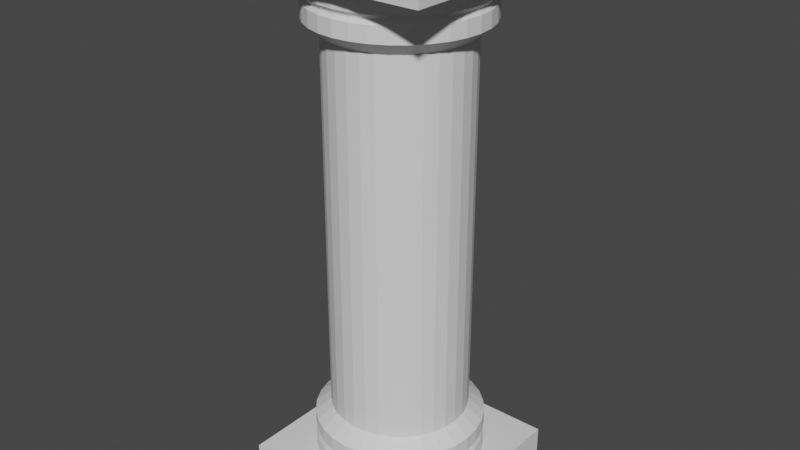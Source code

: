 # Source: RomanPillar.blend  (saved by Blender 2.93.21; exported with 4.5.12 LTS)
import bpy
from mathutils import Matrix  # noqa: F401  (used for matrix-valued properties, if any)

bpy.ops.wm.read_factory_settings(use_empty=True)
scene = bpy.context.scene
scene.name = 'Scene'

# ---- collections
col_collection = bpy.data.collections.new('Collection'); scene.collection.children.link(col_collection)

# ---- materials (node trees are filled in below, after node groups)
mat_material = bpy.data.materials.new('Material')
mat_material.alpha_threshold = 0.0
mat_material.use_transparent_shadow = False
mat_material.line_color = (0.0, 0.0, 0.0, 1.0)
mat_material_001 = bpy.data.materials.new('Material.001')
mat_material_001.use_transparent_shadow = False
mat_material_002 = bpy.data.materials.new('Material.002')
mat_material_002.use_transparent_shadow = False

# ---- material node trees
mat_material.use_nodes = True; mat_material.node_tree.nodes.clear()
_N = mat_material.node_tree.nodes; _L = mat_material.node_tree.links
n0 = _N.new('ShaderNodeOutputMaterial'); n0.name = 'Material Output'; n0.location = (300, 300)
n1 = _N.new('ShaderNodeBsdfPrincipled'); n1.name = 'Principled BSDF'; n1.location = (10, 300)
n1.distribution = 'GGX'
n1.subsurface_method = 'BURLEY'
n1.inputs[2].default_value = 0.4
n1.inputs[3].default_value = 1.45
n1.inputs[27].default_value = (0.0, 0.0, 0.0, 1.0)
n1.inputs[28].default_value = 1.0
_L.new(n1.outputs[0], n0.inputs[0])
n0.is_active_output = True
mat_material_001.use_nodes = True; mat_material_001.node_tree.nodes.clear()
_N = mat_material_001.node_tree.nodes; _L = mat_material_001.node_tree.links
n0 = _N.new('ShaderNodeBsdfPrincipled'); n0.name = 'Principled BSDF'; n0.location = (10, 300)
n0.distribution = 'GGX'
n0.subsurface_method = 'BURLEY'
n0.inputs[3].default_value = 1.45
n0.inputs[27].default_value = (0.0, 0.0, 0.0, 1.0)
n0.inputs[28].default_value = 1.0
n1 = _N.new('ShaderNodeOutputMaterial'); n1.name = 'Material Output'; n1.location = (300, 300)
_L.new(n0.outputs[0], n1.inputs[0])
n1.is_active_output = True
mat_material_002.use_nodes = True; mat_material_002.node_tree.nodes.clear()
_N = mat_material_002.node_tree.nodes; _L = mat_material_002.node_tree.links
n0 = _N.new('ShaderNodeBsdfPrincipled'); n0.name = 'Principled BSDF'; n0.location = (10, 300)
n0.distribution = 'GGX'
n0.subsurface_method = 'BURLEY'
n0.inputs[3].default_value = 1.45
n0.inputs[27].default_value = (0.0, 0.0, 0.0, 1.0)
n0.inputs[28].default_value = 1.0
n1 = _N.new('ShaderNodeOutputMaterial'); n1.name = 'Material Output'; n1.location = (300, 300)
_L.new(n0.outputs[0], n1.inputs[0])
n1.is_active_output = True

# ---- world
world_world = bpy.data.worlds.new('World'); scene.world = world_world
world_world.use_nodes = True; world_world.node_tree.nodes.clear()
_N = world_world.node_tree.nodes; _L = world_world.node_tree.links
n0 = _N.new('ShaderNodeOutputWorld'); n0.name = 'World Output'; n0.location = (300, 300)
n1 = _N.new('ShaderNodeBackground'); n1.name = 'Background'; n1.location = (10, 300)
n1.inputs[0].default_value = (0.05088, 0.05088, 0.05088, 1.0)
_L.new(n1.outputs[0], n0.inputs[0])
n0.is_active_output = True
world_world.color = (0.05088, 0.05088, 0.05088)
world_world.use_sun_shadow = False
world_world.sun_shadow_jitter_overblur = 0.0

# ---- meshes
me_cube = bpy.data.meshes.new('Cube')
me_cube.from_pydata([(1.0, 1.0, 1.0), (1.0, 1.0, -1.0), (1.0, -1.0, 1.0), (1.0, -1.0, -1.0), (-1.0, 1.0, 1.0), (-1.0, 1.0, -1.0), (-1.0, -1.0, 1.0), (-1.0, -1.0, -1.0)], [], [(0, 4, 6, 2), (3, 2, 6, 7), (7, 6, 4, 5), (5, 1, 3, 7), (1, 0, 2, 3), (5, 4, 0, 1)])
_uv = me_cube.uv_layers.new(name='UVMap')
_uv.uv.foreach_set('vector', [0.625, 0.5, 0.875, 0.5, 0.875, 0.75, 0.625, 0.75, 0.375, 0.75, 0.625, 0.75, 0.625, 1.0, 0.375, 1.0, 0.375, 0.0, 0.625, 0.0, 0.625, 0.25, 0.375, 0.25, 0.125, 0.5, 0.375, 0.5, 0.375, 0.75, 0.125, 0.75, 0.375, 0.5, 0.625, 0.5, 0.625, 0.75, 0.375, 0.75, 0.375, 0.25, 0.625, 0.25, 0.625, 0.5, 0.375, 0.5])
me_cube.materials.append(mat_material)
me_cube.use_remesh_preserve_volume = False
me_cube.use_remesh_preserve_attributes = False
me_cube.use_mirror_vertex_groups = False
me_cube.update()
me_cylinder_001 = bpy.data.meshes.new('Cylinder.001')
me_cylinder_001.from_pydata([(3.26e-10, 1.0, -21.62), (0.1951, 0.9808, -21.62), (0.3827, 0.9239, -21.62), (0.5556, 0.8315, -21.62), (0.7071, 0.7071, -21.62), (0.8315, 0.5556, -21.62), (0.9239, 0.3827, -21.62), (0.9808, 0.1951, -21.62), (0.9808, 0.1951, -19.82), (1.0, -8.478e-07, -21.62), (0.9808, -0.1951, -21.62), (0.9239, -0.3827, -21.62), (0.8315, -0.5556, -21.62), (0.7071, -0.7071, -21.62), (0.7071, -0.7071, -19.82), (0.5556, -0.8315, -21.62), (0.5556, -0.8315, -19.82), (0.3827, -0.9239, -21.62), (0.3827, -0.9239, -19.82), (0.1951, -0.9808, -21.62), (-8.71e-08, -1.0, -21.62), (-0.1951, -0.9808, -21.62), (-0.1951, -0.9808, -19.82), (-0.3827, -0.9239, -21.62), (-0.3827, -0.9239, -19.82), (-0.5556, -0.8315, -21.62), (-0.5556, -0.8315, -19.82), (-0.7071, -0.7071, -21.62), (-0.7071, -0.7071, -19.82), (-0.8315, -0.5556, -21.62), (-0.8315, -0.5556, -19.82), (-0.9239, -0.3827, -21.62), (-0.9808, -0.1951, -21.62), (-0.9808, -0.1951, -19.82), (-1.0, -7.922e-07, -21.62), (-0.9808, 0.1951, -21.62), (-0.9239, 0.3827, -21.62), (-0.9239, 0.3827, -19.82), (-0.8315, 0.5556, -21.62), (-0.8315, 0.5556, -19.82), (-0.7071, 0.7071, -21.62), (-0.7071, 0.7071, -19.82), (-0.5556, 0.8315, -21.62), (-0.3827, 0.9239, -21.62), (-0.3827, 0.9239, -19.82), (-0.1951, 0.9808, -21.62), (-0.1951, 0.9808, -19.82), (5.998e-10, 1.0, -19.09), (0.3827, 0.9239, -19.09), (0.7071, 0.7071, -19.09), (0.8315, 0.5556, -19.09), (0.9808, 0.1951, -19.09), (0.9808, -0.1951, -19.09), (0.9239, -0.3827, -19.09), (0.8315, -0.5556, -19.09), (0.3827, -0.9239, -19.09), (0.1951, -0.9808, -19.09), (-0.1951, -0.9808, -19.09), (-0.8315, -0.5556, -19.09), (-0.9239, -0.3827, -19.09), (-0.9808, -0.1951, -19.09), (-0.8315, 0.5556, -19.09), (-0.1951, 0.9808, -19.09), (0.1955, 0.9828, -17.75), (-5.749e-09, 1.002, -17.75), (0.3835, 0.9257, -17.75), (0.5567, 0.8331, -17.75), (0.7085, 0.7085, -17.75), (0.8331, 0.5567, -17.75), (0.9257, 0.3835, -17.75), (0.9828, 0.1955, -17.75), (1.002, -8.551e-07, -17.75), (0.9828, -0.1955, -17.75), (0.9257, -0.3835, -17.75), (0.8331, -0.5567, -17.75), (0.7085, -0.7085, -17.75), (0.5567, -0.8331, -17.75), (0.3835, -0.9257, -17.75), (0.1955, -0.9828, -17.75), (-9.335e-08, -1.002, -17.75), (-0.1955, -0.9828, -17.75), (-0.3835, -0.9257, -17.75), (-0.5567, -0.8331, -17.75), (-0.7085, -0.7085, -17.75), (-0.8331, -0.5567, -17.75), (-0.9257, -0.3835, -17.75), (-0.9828, -0.1955, -17.75), (-1.002, -7.993e-07, -17.75), (-0.9828, 0.1955, -17.75), (-0.9257, 0.3835, -17.75), (-0.8331, 0.5567, -17.75), (-0.7085, 0.7085, -17.75), (-0.5567, 0.8331, -17.75), (-0.3835, 0.9257, -17.75), (-0.1955, 0.9828, -17.75), (0.1951, 0.9808, -19.82), (3.26e-10, 1.0, -19.82), (0.3827, 0.9239, -19.82), (0.5556, 0.8315, -19.82), (0.7071, 0.7071, -19.82), (0.8315, 0.5556, -19.82), (0.9239, 0.3827, -19.82), (1.0, -8.568e-07, -19.82), (0.9808, -0.1951, -19.82), (0.9239, -0.3827, -19.82), (0.8315, -0.5556, -19.82), (0.1951, -0.9808, -19.82), (-8.71e-08, -1.0, -19.82), (-0.9239, -0.3827, -19.82), (-1.0, -8.012e-07, -19.82), (-0.9808, 0.1951, -19.82), (-0.5556, 0.8315, -19.82), (0.1951, 0.9808, -19.09), (0.5556, 0.8315, -19.09), (0.9239, 0.3827, -19.09), (1.0, -8.388e-07, -19.09), (0.7071, -0.7071, -19.09), (0.5556, -0.8315, -19.09), (-8.682e-08, -1.0, -19.09), (-0.3827, -0.9239, -19.09), (-0.5556, -0.8315, -19.09), (-0.7071, -0.7071, -19.09), (-1.0, -7.832e-07, -19.09), (-0.9808, 0.1951, -19.09), (-0.9239, 0.3827, -19.09), (-0.7071, 0.7071, -19.09), (-0.5556, 0.8315, -19.09), (-0.3827, 0.9239, -19.09), (0.1889, 0.9496, -19.52), (-3.765e-09, 0.9682, -19.52), (0.3705, 0.8945, -19.52), (0.5379, 0.805, -19.52), (0.6846, 0.6846, -19.52), (0.805, 0.5379, -19.52), (0.8945, 0.3705, -19.52), (0.9496, 0.1889, -19.52), (0.9682, -8.469e-07, -19.52), (0.9496, -0.1889, -19.52), (0.8945, -0.3705, -19.52), (0.805, -0.5379, -19.52), (0.6846, -0.6846, -19.52), (0.5379, -0.805, -19.52), (0.3705, -0.8945, -19.52), (0.1889, -0.9496, -19.52), (-8.528e-08, -0.9682, -19.52), (-0.1889, -0.9496, -19.52), (-0.3705, -0.8945, -19.52), (-0.5379, -0.805, -19.52), (-0.6846, -0.6846, -19.52), (-0.805, -0.5379, -19.52), (-0.8945, -0.3705, -19.52), (-0.9496, -0.1889, -19.52), (-0.9682, -7.922e-07, -19.52), (-0.9496, 0.1889, -19.52), (-0.8945, 0.3705, -19.52), (-0.805, 0.5379, -19.52), (-0.6846, 0.6846, -19.52), (-0.5379, 0.805, -19.52), (-0.3705, 0.8945, -19.52), (-0.1889, 0.9496, -19.52), (0.1889, 0.9496, -19.39), (-3.492e-09, 0.9682, -19.39), (0.3705, 0.8945, -19.39), (0.5379, 0.805, -19.39), (0.6846, 0.6846, -19.39), (0.805, 0.5379, -19.39), (0.8945, 0.3705, -19.39), (0.9496, 0.1889, -19.39), (0.9682, -8.469e-07, -19.39), (0.9496, -0.1889, -19.39), (0.8945, -0.3705, -19.39), (0.805, -0.5379, -19.39), (0.6846, -0.6846, -19.39), (0.5379, -0.805, -19.39), (0.3705, -0.8945, -19.39), (0.1889, -0.9496, -19.39), (-8.5e-08, -0.9682, -19.39), (-0.1889, -0.9496, -19.39), (-0.3705, -0.8945, -19.39), (-0.5379, -0.805, -19.39), (-0.6846, -0.6846, -19.39), (-0.805, -0.5379, -19.39), (-0.8945, -0.3705, -19.39), (-0.9496, -0.1889, -19.39), (-0.9682, -7.922e-07, -19.39), (-0.9496, 0.1889, -19.39), (-0.8945, 0.3705, -19.39), (-0.805, 0.5379, -19.39), (-0.6846, 0.6846, -19.39), (-0.5379, 0.805, -19.39), (-0.3705, 0.8945, -19.39), (-0.1889, 0.9496, -19.39), (0.1588, 0.7985, -16.64), (2.241e-09, 0.8142, -16.64), (0.3116, 0.7522, -16.64), (0.4523, 0.677, -16.64), (0.5757, 0.5757, -16.64), (0.677, 0.4523, -16.64), (0.7522, 0.3116, -16.64), (0.7985, 0.1588, -16.64), (0.8142, -8.484e-07, -16.64), (0.7985, -0.1588, -16.64), (0.7522, -0.3116, -16.64), (0.677, -0.4523, -16.64), (0.5757, -0.5757, -16.64), (0.4523, -0.677, -16.64), (0.3116, -0.7522, -16.64), (0.1588, -0.7985, -16.64), (-6.894e-08, -0.8142, -16.64), (-0.1588, -0.7985, -16.64), (-0.3116, -0.7522, -16.64), (-0.4523, -0.677, -16.64), (-0.5757, -0.5757, -16.64), (-0.677, -0.4523, -16.64), (-0.7522, -0.3116, -16.64), (-0.7985, -0.1588, -16.64), (-0.8142, -8.031e-07, -16.64), (-0.7985, 0.1588, -16.64), (-0.7522, 0.3116, -16.64), (-0.677, 0.4523, -16.64), (-0.5757, 0.5757, -16.64), (-0.4523, 0.677, -16.64), (-0.3116, 0.7522, -16.64), (-0.1588, 0.7985, -16.64), (3.26e-10, -1.0, 21.62), (0.1951, -0.9808, 21.62), (0.1951, -0.9808, 19.86), (0.3827, -0.9239, 21.62), (0.5556, -0.8315, 21.62), (0.5556, -0.8315, 19.86), (0.7071, -0.7071, 21.62), (0.8315, -0.5556, 21.62), (0.8315, -0.5556, 19.86), (0.9239, -0.3827, 21.62), (0.9239, -0.3827, 19.86), (0.9808, -0.1951, 21.62), (1.0, 1.089e-06, 21.62), (1.0, 1.012e-06, 19.86), (0.9808, 0.1951, 21.62), (0.9808, 0.1951, 19.86), (0.9239, 0.3827, 21.62), (0.9239, 0.3827, 19.86), (0.8315, 0.5556, 21.62), (0.8315, 0.5556, 19.86), (0.7071, 0.7071, 21.62), (0.5556, 0.8315, 21.62), (0.5556, 0.8315, 19.86), (0.3827, 0.9239, 21.62), (0.1951, 0.9808, 21.62), (0.1951, 0.9808, 19.86), (-8.71e-08, 1.0, 21.62), (-8.71e-08, 1.0, 19.86), (-0.1951, 0.9808, 21.62), (-0.1951, 0.9808, 19.86), (-0.3827, 0.9239, 21.62), (-0.5556, 0.8315, 21.62), (-0.7071, 0.7071, 21.62), (-0.8315, 0.5556, 21.62), (-0.9239, 0.3827, 21.62), (-0.9239, 0.3827, 19.86), (-0.9808, 0.1951, 21.62), (-1.0, 1.033e-06, 21.62), (-1.0, 9.561e-07, 19.86), (-0.9808, -0.1951, 21.62), (-0.9808, -0.1951, 19.86), (-0.9239, -0.3827, 21.62), (-0.8315, -0.5556, 21.62), (-0.7071, -0.7071, 21.62), (-0.7071, -0.7071, 19.86), (-0.5556, -0.8315, 21.62), (-0.5556, -0.8315, 19.86), (-0.3827, -0.9239, 21.62), (-0.1951, -0.9808, 21.62), (-0.1951, -0.9808, 19.86), (0.5556, -0.8315, 19.06), (0.8315, -0.5556, 19.06), (0.9239, -0.3827, 19.06), (0.9808, 0.1951, 19.06), (0.9239, 0.3827, 19.06), (0.1951, 0.9808, 19.06), (-0.1951, 0.9808, 19.06), (-0.3827, 0.9239, 19.06), (-0.5556, 0.8315, 19.06), (-0.9808, 0.1951, 19.06), (-0.9239, -0.3827, 19.06), (-0.7071, -0.7071, 19.06), (-0.1951, -0.9808, 19.06), (0.1955, -0.9828, 17.75), (-5.749e-09, -1.002, 17.75), (0.3835, -0.9257, 17.75), (0.5567, -0.8331, 17.75), (0.7085, -0.7085, 17.75), (0.8331, -0.5567, 17.75), (0.9257, -0.3835, 17.75), (0.9828, -0.1955, 17.75), (1.002, 9.266e-07, 17.75), (0.9828, 0.1955, 17.75), (0.9257, 0.3835, 17.75), (0.8331, 0.5567, 17.75), (0.7085, 0.7085, 17.75), (0.5567, 0.8331, 17.75), (0.3835, 0.9257, 17.75), (0.1955, 0.9828, 17.75), (-9.335e-08, 1.002, 17.75), (-0.1955, 0.9828, 17.75), (-0.3835, 0.9257, 17.75), (-0.5567, 0.8331, 17.75), (-0.7085, 0.7085, 17.75), (-0.8331, 0.5567, 17.75), (-0.9257, 0.3835, 17.75), (-0.9828, 0.1955, 17.75), (-1.002, 8.708e-07, 17.75), (-0.9828, -0.1955, 17.75), (-0.9257, -0.3835, 17.75), (-0.8331, -0.5567, 17.75), (-0.7085, -0.7085, 17.75), (-0.5567, -0.8331, 17.75), (-0.3835, -0.9257, 17.75), (-0.1955, -0.9828, 17.75), (3.26e-10, -1.0, 19.86), (0.3827, -0.9239, 19.86), (0.7071, -0.7071, 19.86), (0.9808, -0.1951, 19.86), (0.7071, 0.7071, 19.86), (0.3827, 0.9239, 19.86), (-0.3827, 0.9239, 19.86), (-0.5556, 0.8315, 19.86), (-0.7071, 0.7071, 19.86), (-0.8315, 0.5556, 19.86), (-0.9808, 0.1951, 19.86), (-0.9239, -0.3827, 19.86), (-0.8315, -0.5556, 19.86), (-0.3827, -0.9239, 19.86), (0.1951, -0.9808, 19.06), (5.998e-10, -1.0, 19.06), (0.3827, -0.9239, 19.06), (0.7071, -0.7071, 19.06), (0.9808, -0.1951, 19.06), (1.0, 9.769e-07, 19.06), (0.8315, 0.5556, 19.06), (0.7071, 0.7071, 19.06), (0.5556, 0.8315, 19.06), (0.3827, 0.9239, 19.06), (-8.682e-08, 1.0, 19.06), (-0.7071, 0.7071, 19.06), (-0.8315, 0.5556, 19.06), (-0.9239, 0.3827, 19.06), (-1.0, 9.213e-07, 19.06), (-0.9808, -0.1951, 19.06), (-0.8315, -0.5556, 19.06), (-0.5556, -0.8315, 19.06), (-0.3827, -0.9239, 19.06), (0.1889, -0.9496, 19.52), (-3.765e-09, -0.9682, 19.52), (0.3705, -0.8945, 19.52), (0.5379, -0.805, 19.52), (0.6846, -0.6846, 19.52), (0.805, -0.5379, 19.52), (0.8945, -0.3705, 19.52), (0.9496, -0.1889, 19.52), (0.9682, 9.963e-07, 19.52), (0.9496, 0.1889, 19.52), (0.8945, 0.3705, 19.52), (0.805, 0.5379, 19.52), (0.6846, 0.6846, 19.52), (0.5379, 0.805, 19.52), (0.3705, 0.8945, 19.52), (0.1889, 0.9496, 19.52), (-8.528e-08, 0.9682, 19.52), (-0.1889, 0.9496, 19.52), (-0.3705, 0.8945, 19.52), (-0.5379, 0.805, 19.52), (-0.6846, 0.6846, 19.52), (-0.805, 0.5379, 19.52), (-0.8945, 0.3705, 19.52), (-0.9496, 0.1889, 19.52), (-0.9682, 9.415e-07, 19.52), (-0.9496, -0.1889, 19.52), (-0.8945, -0.3705, 19.52), (-0.805, -0.5379, 19.52), (-0.6846, -0.6846, 19.52), (-0.5379, -0.805, 19.52), (-0.3705, -0.8945, 19.52), (-0.1889, -0.9496, 19.52), (0.1889, -0.9496, 19.39), (-3.492e-09, -0.9682, 19.39), (0.3705, -0.8945, 19.39), (0.5379, -0.805, 19.39), (0.6846, -0.6846, 19.39), (0.805, -0.5379, 19.39), (0.8945, -0.3705, 19.39), (0.9496, -0.1889, 19.39), (0.9682, 9.905e-07, 19.39), (0.9496, 0.1889, 19.39), (0.8945, 0.3705, 19.39), (0.805, 0.5379, 19.39), (0.6846, 0.6846, 19.39), (0.5379, 0.805, 19.39), (0.3705, 0.8945, 19.39), (0.1889, 0.9496, 19.39), (-8.5e-08, 0.9682, 19.39), (-0.1889, 0.9496, 19.39), (-0.3705, 0.8945, 19.39), (-0.5379, 0.805, 19.39), (-0.6846, 0.6846, 19.39), (-0.805, 0.5379, 19.39), (-0.8945, 0.3705, 19.39), (-0.9496, 0.1889, 19.39), (-0.9682, 9.358e-07, 19.39), (-0.9496, -0.1889, 19.39), (-0.8945, -0.3705, 19.39), (-0.805, -0.5379, 19.39), (-0.6846, -0.6846, 19.39), (-0.5379, -0.805, 19.39), (-0.3705, -0.8945, 19.39), (-0.1889, -0.9496, 19.39), (0.1588, -0.7985, 16.64), (2.241e-09, -0.8142, 16.64), (0.3116, -0.7522, 16.64), (0.4523, -0.677, 16.64), (0.5757, -0.5757, 16.64), (0.677, -0.4523, 16.64), (0.7522, -0.3116, 16.64), (0.7985, -0.1588, 16.64), (0.8142, 8.715e-07, 16.64), (0.7985, 0.1588, 16.64), (0.7522, 0.3116, 16.64), (0.677, 0.4523, 16.64), (0.5757, 0.5757, 16.64), (0.4523, 0.677, 16.64), (0.3116, 0.7522, 16.64), (0.1588, 0.7985, 16.64), (-6.894e-08, 0.8142, 16.64), (-0.1588, 0.7985, 16.64), (-0.3116, 0.7522, 16.64), (-0.4523, 0.677, 16.64), (-0.5757, 0.5757, 16.64), (-0.677, 0.4523, 16.64), (-0.7522, 0.3116, 16.64), (-0.7985, 0.1588, 16.64), (-0.8142, 8.262e-07, 16.64), (-0.7985, -0.1588, 16.64), (-0.7522, -0.3116, 16.64), (-0.677, -0.4523, 16.64), (-0.5757, -0.5757, 16.64), (-0.4523, -0.677, 16.64), (-0.3116, -0.7522, 16.64), (-0.1588, -0.7985, 16.64)], [], [(0, 96, 95, 1), (1, 95, 97, 2), (2, 97, 98, 3), (3, 98, 99, 4), (4, 99, 100, 5), (5, 100, 101, 6), (6, 101, 8, 7), (7, 8, 102, 9), (9, 102, 103, 10), (10, 103, 104, 11), (11, 104, 105, 12), (12, 105, 14, 13), (13, 14, 16, 15), (15, 16, 18, 17), (17, 18, 106, 19), (19, 106, 107, 20), (20, 107, 22, 21), (21, 22, 24, 23), (23, 24, 26, 25), (25, 26, 28, 27), (27, 28, 30, 29), (29, 30, 108, 31), (31, 108, 33, 32), (32, 33, 109, 34), (34, 109, 110, 35), (35, 110, 37, 36), (36, 37, 39, 38), (38, 39, 41, 40), (40, 41, 111, 42), (42, 111, 44, 43), (43, 44, 46, 45), (45, 46, 96, 0), (0, 1, 2, 3, 4, 5, 6, 7, 9, 10, 11, 12, 13, 15, 17, 19, 20, 21, 23, 25, 27, 29, 31, 32, 34, 35, 36, 38, 40, 42, 43, 45), (122, 60, 86, 87), (67, 66, 195, 196), (54, 53, 73, 74), (123, 122, 87, 88), (116, 54, 74, 75), (124, 123, 88, 89), (117, 116, 75, 76), (61, 124, 89, 90), (55, 117, 76, 77), (112, 47, 64, 63), (125, 61, 90, 91), (56, 55, 77, 78), (48, 112, 63, 65), (126, 125, 91, 92), (118, 56, 78, 79), (113, 48, 65, 66), (127, 126, 92, 93), (57, 118, 79, 80), (49, 113, 66, 67), (62, 127, 93, 94), (119, 57, 80, 81), (50, 49, 67, 68), (47, 62, 94, 64), (120, 119, 81, 82), (114, 50, 68, 69), (121, 120, 82, 83), (51, 114, 69, 70), (58, 121, 83, 84), (115, 51, 70, 71), (59, 58, 84, 85), (52, 115, 71, 72), (60, 59, 85, 86), (53, 52, 72, 73), (26, 24, 146, 147), (116, 117, 173, 172), (24, 22, 145, 146), (54, 116, 172, 171), (22, 107, 144, 145), (53, 54, 171, 170), (107, 106, 143, 144), (52, 53, 170, 169), (106, 18, 142, 143), (115, 52, 169, 168), (18, 16, 141, 142), (51, 115, 168, 167), (16, 14, 140, 141), (114, 51, 167, 166), (14, 105, 139, 140), (50, 114, 166, 165), (62, 47, 161, 191), (105, 104, 138, 139), (49, 50, 165, 164), (127, 62, 191, 190), (104, 103, 137, 138), (113, 49, 164, 163), (126, 127, 190, 189), (103, 102, 136, 137), (48, 113, 163, 162), (125, 126, 189, 188), (102, 8, 135, 136), (112, 48, 162, 160), (61, 125, 188, 187), (8, 101, 134, 135), (47, 112, 160, 161), (124, 61, 187, 186), (150, 149, 181, 182), (159, 158, 190, 191), (137, 136, 168, 169), (146, 145, 177, 178), (155, 154, 186, 187), (133, 132, 164, 165), (142, 141, 173, 174), (151, 150, 182, 183), (128, 129, 161, 160), (129, 159, 191, 161), (138, 137, 169, 170), (147, 146, 178, 179), (156, 155, 187, 188), (134, 133, 165, 166), (143, 142, 174, 175), (152, 151, 183, 184), (130, 128, 160, 162), (139, 138, 170, 171), (148, 147, 179, 180), (157, 156, 188, 189), (135, 134, 166, 167), (144, 143, 175, 176), (153, 152, 184, 185), (131, 130, 162, 163), (140, 139, 171, 172), (149, 148, 180, 181), (158, 157, 189, 190), (136, 135, 167, 168), (145, 144, 176, 177), (154, 153, 185, 186), (132, 131, 163, 164), (141, 140, 172, 173), (117, 55, 174, 173), (28, 26, 147, 148), (55, 56, 175, 174), (30, 28, 148, 149), (56, 118, 176, 175), (108, 30, 149, 150), (118, 57, 177, 176), (33, 108, 150, 151), (57, 119, 178, 177), (109, 33, 151, 152), (119, 120, 179, 178), (110, 109, 152, 153), (120, 121, 180, 179), (37, 110, 153, 154), (121, 58, 181, 180), (39, 37, 154, 155), (95, 96, 129, 128), (58, 59, 182, 181), (41, 39, 155, 156), (97, 95, 128, 130), (59, 60, 183, 182), (111, 41, 156, 157), (98, 97, 130, 131), (60, 122, 184, 183), (44, 111, 157, 158), (99, 98, 131, 132), (122, 123, 185, 184), (46, 44, 158, 159), (100, 99, 132, 133), (123, 124, 186, 185), (96, 46, 159, 129), (101, 100, 133, 134), (94, 93, 222, 223), (81, 80, 209, 210), (68, 67, 196, 197), (64, 94, 223, 193), (82, 81, 210, 211), (69, 68, 197, 198), (83, 82, 211, 212), (70, 69, 198, 199), (84, 83, 212, 213), (71, 70, 199, 200), (85, 84, 213, 214), (72, 71, 200, 201), (86, 85, 214, 215), (73, 72, 201, 202), (87, 86, 215, 216), (74, 73, 202, 203), (88, 87, 216, 217), (75, 74, 203, 204), (89, 88, 217, 218), (76, 75, 204, 205), (90, 89, 218, 219), (77, 76, 205, 206), (63, 64, 193, 192), (91, 90, 219, 220), (78, 77, 206, 207), (65, 63, 192, 194), (92, 91, 220, 221), (79, 78, 207, 208), (66, 65, 194, 195), (93, 92, 221, 222), (80, 79, 208, 209), (224, 319, 226, 225), (225, 226, 320, 227), (227, 320, 229, 228), (228, 229, 321, 230), (230, 321, 232, 231), (231, 232, 234, 233), (233, 234, 322, 235), (235, 322, 237, 236), (236, 237, 239, 238), (238, 239, 241, 240), (240, 241, 243, 242), (242, 243, 323, 244), (244, 323, 246, 245), (245, 246, 324, 247), (247, 324, 249, 248), (248, 249, 251, 250), (250, 251, 253, 252), (252, 253, 325, 254), (254, 325, 326, 255), (255, 326, 327, 256), (256, 327, 328, 257), (257, 328, 259, 258), (258, 259, 329, 260), (260, 329, 262, 261), (261, 262, 264, 263), (263, 264, 330, 265), (265, 330, 331, 266), (266, 331, 268, 267), (267, 268, 270, 269), (269, 270, 332, 271), (271, 332, 273, 272), (272, 273, 319, 224), (224, 225, 227, 228, 230, 231, 233, 235, 236, 238, 240, 242, 244, 245, 247, 248, 250, 252, 254, 255, 256, 257, 258, 260, 261, 263, 265, 266, 267, 269, 271, 272), (347, 283, 310, 311), (291, 290, 419, 420), (339, 278, 297, 298), (348, 347, 311, 312), (340, 339, 298, 299), (284, 348, 312, 313), (341, 340, 299, 300), (349, 284, 313, 314), (342, 341, 300, 301), (333, 334, 288, 287), (285, 349, 314, 315), (279, 342, 301, 302), (335, 333, 287, 289), (350, 285, 315, 316), (343, 279, 302, 303), (274, 335, 289, 290), (351, 350, 316, 317), (280, 343, 303, 304), (336, 274, 290, 291), (286, 351, 317, 318), (281, 280, 304, 305), (275, 336, 291, 292), (334, 286, 318, 288), (282, 281, 305, 306), (276, 275, 292, 293), (344, 282, 306, 307), (337, 276, 293, 294), (345, 344, 307, 308), (338, 337, 294, 295), (346, 345, 308, 309), (277, 338, 295, 296), (283, 346, 309, 310), (278, 277, 296, 297), (326, 325, 370, 371), (340, 341, 397, 396), (325, 253, 369, 370), (339, 340, 396, 395), (253, 251, 368, 369), (278, 339, 395, 394), (251, 249, 367, 368), (277, 278, 394, 393), (249, 324, 366, 367), (338, 277, 393, 392), (324, 246, 365, 366), (337, 338, 392, 391), (246, 323, 364, 365), (276, 337, 391, 390), (323, 243, 363, 364), (275, 276, 390, 389), (286, 334, 385, 415), (243, 241, 362, 363), (336, 275, 389, 388), (351, 286, 415, 414), (241, 239, 361, 362), (274, 336, 388, 387), (350, 351, 414, 413), (239, 237, 360, 361), (335, 274, 387, 386), (285, 350, 413, 412), (237, 322, 359, 360), (333, 335, 386, 384), (349, 285, 412, 411), (322, 234, 358, 359), (334, 333, 384, 385), (284, 349, 411, 410), (374, 373, 405, 406), (383, 382, 414, 415), (361, 360, 392, 393), (370, 369, 401, 402), (379, 378, 410, 411), (357, 356, 388, 389), (366, 365, 397, 398), (375, 374, 406, 407), (352, 353, 385, 384), (353, 383, 415, 385), (362, 361, 393, 394), (371, 370, 402, 403), (380, 379, 411, 412), (358, 357, 389, 390), (367, 366, 398, 399), (376, 375, 407, 408), (354, 352, 384, 386), (363, 362, 394, 395), (372, 371, 403, 404), (381, 380, 412, 413), (359, 358, 390, 391), (368, 367, 399, 400), (377, 376, 408, 409), (355, 354, 386, 387), (364, 363, 395, 396), (373, 372, 404, 405), (382, 381, 413, 414), (360, 359, 391, 392), (369, 368, 400, 401), (378, 377, 409, 410), (356, 355, 387, 388), (365, 364, 396, 397), (341, 342, 398, 397), (327, 326, 371, 372), (342, 279, 399, 398), (328, 327, 372, 373), (279, 343, 400, 399), (259, 328, 373, 374), (343, 280, 401, 400), (329, 259, 374, 375), (280, 281, 402, 401), (262, 329, 375, 376), (281, 282, 403, 402), (264, 262, 376, 377), (282, 344, 404, 403), (330, 264, 377, 378), (344, 345, 405, 404), (331, 330, 378, 379), (226, 319, 353, 352), (345, 346, 406, 405), (268, 331, 379, 380), (320, 226, 352, 354), (346, 283, 407, 406), (270, 268, 380, 381), (229, 320, 354, 355), (283, 347, 408, 407), (332, 270, 381, 382), (321, 229, 355, 356), (347, 348, 409, 408), (273, 332, 382, 383), (232, 321, 356, 357), (348, 284, 410, 409), (319, 273, 383, 353), (234, 232, 357, 358), (318, 317, 446, 447), (305, 304, 433, 434), (292, 291, 420, 421), (288, 318, 447, 417), (306, 305, 434, 435), (293, 292, 421, 422), (307, 306, 435, 436), (294, 293, 422, 423), (308, 307, 436, 437), (295, 294, 423, 424), (309, 308, 437, 438), (296, 295, 424, 425), (310, 309, 438, 439), (297, 296, 425, 426), (311, 310, 439, 440), (298, 297, 426, 427), (312, 311, 440, 441), (299, 298, 427, 428), (313, 312, 441, 442), (300, 299, 428, 429), (314, 313, 442, 443), (301, 300, 429, 430), (287, 288, 417, 416), (315, 314, 443, 444), (302, 301, 430, 431), (289, 287, 416, 418), (316, 315, 444, 445), (303, 302, 431, 432), (290, 289, 418, 419), (317, 316, 445, 446), (304, 303, 432, 433), (431, 430, 194, 192), (430, 429, 195, 194), (429, 428, 196, 195), (428, 427, 197, 196), (427, 426, 198, 197), (426, 425, 199, 198), (425, 424, 200, 199), (424, 423, 201, 200), (423, 422, 202, 201), (422, 421, 203, 202), (421, 420, 204, 203), (420, 419, 205, 204), (419, 418, 206, 205), (418, 416, 207, 206), (416, 417, 208, 207), (417, 447, 209, 208), (447, 446, 210, 209), (446, 445, 211, 210), (445, 444, 212, 211), (444, 443, 213, 212), (443, 442, 214, 213), (442, 441, 215, 214), (441, 440, 216, 215), (440, 439, 217, 216), (439, 438, 218, 217), (438, 437, 219, 218), (437, 436, 220, 219), (436, 435, 221, 220), (435, 434, 222, 221), (434, 433, 223, 222), (433, 432, 193, 223), (432, 431, 192, 193)])
me_cylinder_001.polygons.foreach_set('material_index', [0, 0, 0, 0, 0, 0, 0, 0, 0, 0, 0, 0, 0, 0, 0, 0, 0, 0, 0, 0, 0, 0, 0, 0, 0, 0, 0, 0, 0, 0, 0, 0, 0, 0, 0, 0, 0, 0, 0, 0, 0, 0, 0, 0, 0, 0, 0, 0, 0, 0, 0, 0, 0, 0, 0, 0, 0, 0, 0, 0, 0, 0, 0, 0, 0, 0, 1, 1, 1, 1, 1, 1, 1, 1, 1, 1, 1, 1, 1, 1, 1, 1, 1, 1, 1, 1, 1, 1, 1, 1, 1, 1, 1, 1, 1, 1, 1, 1, 1, 1, 1, 1, 1, 1, 1, 1, 1, 1, 1, 1, 1, 1, 1, 1, 1, 1, 1, 1, 1, 1, 1, 1, 1, 1, 1, 1, 1, 1, 1, 1, 1, 1, 1, 1, 1, 1, 1, 1, 1, 1, 1, 1, 1, 1, 1, 1, 1, 1, 1, 1, 1, 1, 1, 1, 1, 1, 1, 1, 1, 1, 1, 1, 0, 0, 0, 0, 0, 0, 0, 0, 0, 0, 0, 0, 0, 0, 0, 0, 0, 0, 0, 0, 0, 0, 0, 0, 0, 0, 0, 0, 0, 0, 0, 0, 0, 0, 0, 0, 0, 0, 0, 0, 0, 0, 0, 0, 0, 0, 0, 0, 0, 0, 0, 0, 0, 0, 0, 0, 0, 0, 0, 0, 0, 0, 0, 0, 0, 0, 0, 0, 0, 0, 0, 0, 0, 0, 0, 0, 0, 0, 0, 0, 0, 0, 0, 0, 0, 0, 0, 0, 0, 0, 0, 0, 0, 0, 0, 0, 0, 1, 1, 1, 1, 1, 1, 1, 1, 1, 1, 1, 1, 1, 1, 1, 1, 1, 1, 1, 1, 1, 1, 1, 1, 1, 1, 1, 1, 1, 1, 1, 1, 1, 1, 1, 1, 1, 1, 1, 1, 1, 1, 1, 1, 1, 1, 1, 1, 1, 1, 1, 1, 1, 1, 1, 1, 1, 1, 1, 1, 1, 1, 1, 1, 1, 1, 1, 1, 1, 1, 1, 1, 1, 1, 1, 1, 1, 1, 1, 1, 1, 1, 1, 1, 1, 1, 1, 1, 1, 1, 1, 1, 1, 1, 1, 1, 0, 0, 0, 0, 0, 0, 0, 0, 0, 0, 0, 0, 0, 0, 0, 0, 0, 0, 0, 0, 0, 0, 0, 0, 0, 0, 0, 0, 0, 0, 0, 0, 0, 0, 0, 0, 0, 0, 0, 0, 0, 0, 0, 0, 0, 0, 0, 0, 0, 0, 0, 0, 0, 0, 0, 0, 0, 0, 0, 0, 0, 0, 0])
_uv = me_cylinder_001.uv_layers.new(name='UVMap')
_uv.uv.foreach_set('vector', [1.0, 0.5, 1.0, 1.0, 0.9688, 1.0, 0.9688, 0.5, 0.9688, 0.5, 0.9688, 1.0, 0.9375, 1.0, 0.9375, 0.5, 0.9375, 0.5, 0.9375, 1.0, 0.9062, 1.0, 0.9062, 0.5, 0.9062, 0.5, 0.9062, 1.0, 0.875, 1.0, 0.875, 0.5, 0.875, 0.5, 0.875, 1.0, 0.8438, 1.0, 0.8438, 0.5, 0.8438, 0.5, 0.8438, 1.0, 0.8125, 1.0, 0.8125, 0.5, 0.8125, 0.5, 0.8125, 1.0, 0.7812, 1.0, 0.7812, 0.5, 0.7812, 0.5, 0.7812, 1.0, 0.75, 1.0, 0.75, 0.5, 0.75, 0.5, 0.75, 1.0, 0.7188, 1.0, 0.7188, 0.5, 0.7188, 0.5, 0.7188, 1.0, 0.6875, 1.0, 0.6875, 0.5, 0.6875, 0.5, 0.6875, 1.0, 0.6562, 1.0, 0.6562, 0.5, 0.6562, 0.5, 0.6562, 1.0, 0.625, 1.0, 0.625, 0.5, 0.625, 0.5, 0.625, 1.0, 0.5938, 1.0, 0.5938, 0.5, 0.5938, 0.5, 0.5938, 1.0, 0.5625, 1.0, 0.5625, 0.5, 0.5625, 0.5, 0.5625, 1.0, 0.5312, 1.0, 0.5312, 0.5, 0.5312, 0.5, 0.5312, 1.0, 0.5, 1.0, 0.5, 0.5, 0.5, 0.5, 0.5, 1.0, 0.4688, 1.0, 0.4688, 0.5, 0.4688, 0.5, 0.4688, 1.0, 0.4375, 1.0, 0.4375, 0.5, 0.4375, 0.5, 0.4375, 1.0, 0.4062, 1.0, 0.4062, 0.5, 0.4062, 0.5, 0.4062, 1.0, 0.375, 1.0, 0.375, 0.5, 0.375, 0.5, 0.375, 1.0, 0.3438, 1.0, 0.3438, 0.5, 0.3438, 0.5, 0.3438, 1.0, 0.3125, 1.0, 0.3125, 0.5, 0.3125, 0.5, 0.3125, 1.0, 0.2812, 1.0, 0.2812, 0.5, 0.2812, 0.5, 0.2812, 1.0, 0.25, 1.0, 0.25, 0.5, 0.25, 0.5, 0.25, 1.0, 0.2188, 1.0, 0.2188, 0.5, 0.2188, 0.5, 0.2188, 1.0, 0.1875, 1.0, 0.1875, 0.5, 0.1875, 0.5, 0.1875, 1.0, 0.1562, 1.0, 0.1562, 0.5, 0.1562, 0.5, 0.1562, 1.0, 0.125, 1.0, 0.125, 0.5, 0.125, 0.5, 0.125, 1.0, 0.09375, 1.0, 0.09375, 0.5, 0.09375, 0.5, 0.09375, 1.0, 0.0625, 1.0, 0.0625, 0.5, 0.0625, 0.5, 0.0625, 1.0, 0.03125, 1.0, 0.03125, 0.5, 0.03125, 0.5, 0.03125, 1.0, 0.0, 1.0, 0.0, 0.5, 0.75, 0.49, 0.7968, 0.4854, 0.8418, 0.4717, 0.8833, 0.4496, 0.9197, 0.4197, 0.9496, 0.3833, 0.9717, 0.3418, 0.9854, 0.2968, 0.99, 0.25, 0.9854, 0.2032, 0.9717, 0.1582, 0.9496, 0.1167, 0.9197, 0.08029, 0.8833, 0.05045, 0.8418, 0.02827, 0.7968, 0.01461, 0.75, 0.01, 0.7032, 0.01461, 0.6582, 0.02827, 0.6167, 0.05045, 0.5803, 0.08029, 0.5504, 0.1167, 0.5283, 0.1582, 0.5146, 0.2032, 0.51, 0.25, 0.5146, 0.2968, 0.5283, 0.3418, 0.5504, 0.3833, 0.5803, 0.4197, 0.6167, 0.4496, 0.6582, 0.4717, 0.7032, 0.4854, 0.25, 1.0, 0.2812, 1.0, 0.2812, 1.0, 0.25, 1.0, 0.875, 1.0, 0.9062, 1.0, 0.9062, 1.0, 0.875, 1.0, 0.6562, 1.0, 0.6875, 1.0, 0.6875, 1.0, 0.6562, 1.0, 0.2188, 1.0, 0.25, 1.0, 0.25, 1.0, 0.2188, 1.0, 0.625, 1.0, 0.6562, 1.0, 0.6562, 1.0, 0.625, 1.0, 0.1875, 1.0, 0.2188, 1.0, 0.2188, 1.0, 0.1875, 1.0, 0.5938, 1.0, 0.625, 1.0, 0.625, 1.0, 0.5938, 1.0, 0.1562, 1.0, 0.1875, 1.0, 0.1875, 1.0, 0.1562, 1.0, 0.5625, 1.0, 0.5938, 1.0, 0.5938, 1.0, 0.5625, 1.0, 0.9688, 1.0, 1.0, 1.0, 1.0, 1.0, 0.9688, 1.0, 0.125, 1.0, 0.1562, 1.0, 0.1562, 1.0, 0.125, 1.0, 0.5312, 1.0, 0.5625, 1.0, 0.5625, 1.0, 0.5312, 1.0, 0.9375, 1.0, 0.9688, 1.0, 0.9688, 1.0, 0.9375, 1.0, 0.09375, 1.0, 0.125, 1.0, 0.125, 1.0, 0.09375, 1.0, 0.5, 1.0, 0.5312, 1.0, 0.5312, 1.0, 0.5, 1.0, 0.9062, 1.0, 0.9375, 1.0, 0.9375, 1.0, 0.9062, 1.0, 0.0625, 1.0, 0.09375, 1.0, 0.09375, 1.0, 0.0625, 1.0, 0.4688, 1.0, 0.5, 1.0, 0.5, 1.0, 0.4688, 1.0, 0.875, 1.0, 0.9062, 1.0, 0.9062, 1.0, 0.875, 1.0, 0.03125, 1.0, 0.0625, 1.0, 0.0625, 1.0, 0.03125, 1.0, 0.4375, 1.0, 0.4688, 1.0, 0.4688, 1.0, 0.4375, 1.0, 0.8438, 1.0, 0.875, 1.0, 0.875, 1.0, 0.8438, 1.0, 0.0, 1.0, 0.03125, 1.0, 0.03125, 1.0, 0.0, 1.0, 0.4062, 1.0, 0.4375, 1.0, 0.4375, 1.0, 0.4062, 1.0, 0.8125, 1.0, 0.8438, 1.0, 0.8438, 1.0, 0.8125, 1.0, 0.375, 1.0, 0.4062, 1.0, 0.4062, 1.0, 0.375, 1.0, 0.7812, 1.0, 0.8125, 1.0, 0.8125, 1.0, 0.7812, 1.0, 0.3438, 1.0, 0.375, 1.0, 0.375, 1.0, 0.3438, 1.0, 0.75, 1.0, 0.7812, 1.0, 0.7812, 1.0, 0.75, 1.0, 0.3125, 1.0, 0.3438, 1.0, 0.3438, 1.0, 0.3125, 1.0, 0.7188, 1.0, 0.75, 1.0, 0.75, 1.0, 0.7188, 1.0, 0.2812, 1.0, 0.3125, 1.0, 0.3125, 1.0, 0.2812, 1.0, 0.6875, 1.0, 0.7188, 1.0, 0.7188, 1.0, 0.6875, 1.0, 0.4062, 1.0, 0.4375, 1.0, 0.4375, 1.0, 0.4062, 1.0, 0.625, 1.0, 0.5938, 1.0, 0.5938, 1.0, 0.625, 1.0, 0.4375, 1.0, 0.4688, 1.0, 0.4688, 1.0, 0.4375, 1.0, 0.6562, 1.0, 0.625, 1.0, 0.625, 1.0, 0.6562, 1.0, 0.4688, 1.0, 0.5, 1.0, 0.5, 1.0, 0.4688, 1.0, 0.6875, 1.0, 0.6562, 1.0, 0.6562, 1.0, 0.6875, 1.0, 0.5, 1.0, 0.5312, 1.0, 0.5312, 1.0, 0.5, 1.0, 0.7188, 1.0, 0.6875, 1.0, 0.6875, 1.0, 0.7188, 1.0, 0.5312, 1.0, 0.5625, 1.0, 0.5625, 1.0, 0.5312, 1.0, 0.75, 1.0, 0.7188, 1.0, 0.7188, 1.0, 0.75, 1.0, 0.5625, 1.0, 0.5938, 1.0, 0.5938, 1.0, 0.5625, 1.0, 0.7812, 1.0, 0.75, 1.0, 0.75, 1.0, 0.7812, 1.0, 0.5938, 1.0, 0.625, 1.0, 0.625, 1.0, 0.5938, 1.0, 0.8125, 1.0, 0.7812, 1.0, 0.7812, 1.0, 0.8125, 1.0, 0.625, 1.0, 0.6562, 1.0, 0.6562, 1.0, 0.625, 1.0, 0.8438, 1.0, 0.8125, 1.0, 0.8125, 1.0, 0.8438, 1.0, 0.03125, 1.0, 0.0, 1.0, 0.0, 1.0, 0.03125, 1.0, 0.6562, 1.0, 0.6875, 1.0, 0.6875, 1.0, 0.6562, 1.0, 0.875, 1.0, 0.8438, 1.0, 0.8438, 1.0, 0.875, 1.0, 0.0625, 1.0, 0.03125, 1.0, 0.03125, 1.0, 0.0625, 1.0, 0.6875, 1.0, 0.7188, 1.0, 0.7188, 1.0, 0.6875, 1.0, 0.9062, 1.0, 0.875, 1.0, 0.875, 1.0, 0.9062, 1.0, 0.09375, 1.0, 0.0625, 1.0, 0.0625, 1.0, 0.09375, 1.0, 0.7188, 1.0, 0.75, 1.0, 0.75, 1.0, 0.7188, 1.0, 0.9375, 1.0, 0.9062, 1.0, 0.9062, 1.0, 0.9375, 1.0, 0.125, 1.0, 0.09375, 1.0, 0.09375, 1.0, 0.125, 1.0, 0.75, 1.0, 0.7812, 1.0, 0.7812, 1.0, 0.75, 1.0, 0.9688, 1.0, 0.9375, 1.0, 0.9375, 1.0, 0.9688, 1.0, 0.1562, 1.0, 0.125, 1.0, 0.125, 1.0, 0.1562, 1.0, 0.7812, 1.0, 0.8125, 1.0, 0.8125, 1.0, 0.7812, 1.0, 1.0, 1.0, 0.9688, 1.0, 0.9688, 1.0, 1.0, 1.0, 0.1875, 1.0, 0.1562, 1.0, 0.1562, 1.0, 0.1875, 1.0, 0.3125, 1.0, 0.3438, 1.0, 0.3438, 1.0, 0.3125, 1.0, 0.03125, 1.0, 0.0625, 1.0, 0.0625, 1.0, 0.03125, 1.0, 0.7188, 1.0, 0.75, 1.0, 0.75, 1.0, 0.7188, 1.0, 0.4375, 1.0, 0.4688, 1.0, 0.4688, 1.0, 0.4375, 1.0, 0.1562, 1.0, 0.1875, 1.0, 0.1875, 1.0, 0.1562, 1.0, 0.8438, 1.0, 0.875, 1.0, 0.875, 1.0, 0.8438, 1.0, 0.5625, 1.0, 0.5938, 1.0, 0.5938, 1.0, 0.5625, 1.0, 0.2812, 1.0, 0.3125, 1.0, 0.3125, 1.0, 0.2812, 1.0, 0.9688, 1.0, 1.0, 1.0, 1.0, 1.0, 0.9688, 1.0, 0.0, 1.0, 0.03125, 1.0, 0.03125, 1.0, 0.0, 1.0, 0.6875, 1.0, 0.7188, 1.0, 0.7188, 1.0, 0.6875, 1.0, 0.4062, 1.0, 0.4375, 1.0, 0.4375, 1.0, 0.4062, 1.0, 0.125, 1.0, 0.1562, 1.0, 0.1562, 1.0, 0.125, 1.0, 0.8125, 1.0, 0.8438, 1.0, 0.8438, 1.0, 0.8125, 1.0, 0.5312, 1.0, 0.5625, 1.0, 0.5625, 1.0, 0.5312, 1.0, 0.25, 1.0, 0.2812, 1.0, 0.2812, 1.0, 0.25, 1.0, 0.9375, 1.0, 0.9688, 1.0, 0.9688, 1.0, 0.9375, 1.0, 0.6562, 1.0, 0.6875, 1.0, 0.6875, 1.0, 0.6562, 1.0, 0.375, 1.0, 0.4062, 1.0, 0.4062, 1.0, 0.375, 1.0, 0.09375, 1.0, 0.125, 1.0, 0.125, 1.0, 0.09375, 1.0, 0.7812, 1.0, 0.8125, 1.0, 0.8125, 1.0, 0.7812, 1.0, 0.5, 1.0, 0.5312, 1.0, 0.5312, 1.0, 0.5, 1.0, 0.2188, 1.0, 0.25, 1.0, 0.25, 1.0, 0.2188, 1.0, 0.9062, 1.0, 0.9375, 1.0, 0.9375, 1.0, 0.9062, 1.0, 0.625, 1.0, 0.6562, 1.0, 0.6562, 1.0, 0.625, 1.0, 0.3438, 1.0, 0.375, 1.0, 0.375, 1.0, 0.3438, 1.0, 0.0625, 1.0, 0.09375, 1.0, 0.09375, 1.0, 0.0625, 1.0, 0.75, 1.0, 0.7812, 1.0, 0.7812, 1.0, 0.75, 1.0, 0.4688, 1.0, 0.5, 1.0, 0.5, 1.0, 0.4688, 1.0, 0.1875, 1.0, 0.2188, 1.0, 0.2188, 1.0, 0.1875, 1.0, 0.875, 1.0, 0.9062, 1.0, 0.9062, 1.0, 0.875, 1.0, 0.5938, 1.0, 0.625, 1.0, 0.625, 1.0, 0.5938, 1.0, 0.5938, 1.0, 0.5625, 1.0, 0.5625, 1.0, 0.5938, 1.0, 0.375, 1.0, 0.4062, 1.0, 0.4062, 1.0, 0.375, 1.0, 0.5625, 1.0, 0.5312, 1.0, 0.5312, 1.0, 0.5625, 1.0, 0.3438, 1.0, 0.375, 1.0, 0.375, 1.0, 0.3438, 1.0, 0.5312, 1.0, 0.5, 1.0, 0.5, 1.0, 0.5312, 1.0, 0.3125, 1.0, 0.3438, 1.0, 0.3438, 1.0, 0.3125, 1.0, 0.5, 1.0, 0.4688, 1.0, 0.4688, 1.0, 0.5, 1.0, 0.2812, 1.0, 0.3125, 1.0, 0.3125, 1.0, 0.2812, 1.0, 0.4688, 1.0, 0.4375, 1.0, 0.4375, 1.0, 0.4688, 1.0, 0.25, 1.0, 0.2812, 1.0, 0.2812, 1.0, 0.25, 1.0, 0.4375, 1.0, 0.4062, 1.0, 0.4062, 1.0, 0.4375, 1.0, 0.2188, 1.0, 0.25, 1.0, 0.25, 1.0, 0.2188, 1.0, 0.4062, 1.0, 0.375, 1.0, 0.375, 1.0, 0.4062, 1.0, 0.1875, 1.0, 0.2188, 1.0, 0.2188, 1.0, 0.1875, 1.0, 0.375, 1.0, 0.3438, 1.0, 0.3438, 1.0, 0.375, 1.0, 0.1562, 1.0, 0.1875, 1.0, 0.1875, 1.0, 0.1562, 1.0, 0.9688, 1.0, 1.0, 1.0, 1.0, 1.0, 0.9688, 1.0, 0.3438, 1.0, 0.3125, 1.0, 0.3125, 1.0, 0.3438, 1.0, 0.125, 1.0, 0.1562, 1.0, 0.1562, 1.0, 0.125, 1.0, 0.9375, 1.0, 0.9688, 1.0, 0.9688, 1.0, 0.9375, 1.0, 0.3125, 1.0, 0.2812, 1.0, 0.2812, 1.0, 0.3125, 1.0, 0.09375, 1.0, 0.125, 1.0, 0.125, 1.0, 0.09375, 1.0, 0.9062, 1.0, 0.9375, 1.0, 0.9375, 1.0, 0.9062, 1.0, 0.2812, 1.0, 0.25, 1.0, 0.25, 1.0, 0.2812, 1.0, 0.0625, 1.0, 0.09375, 1.0, 0.09375, 1.0, 0.0625, 1.0, 0.875, 1.0, 0.9062, 1.0, 0.9062, 1.0, 0.875, 1.0, 0.25, 1.0, 0.2188, 1.0, 0.2188, 1.0, 0.25, 1.0, 0.03125, 1.0, 0.0625, 1.0, 0.0625, 1.0, 0.03125, 1.0, 0.8438, 1.0, 0.875, 1.0, 0.875, 1.0, 0.8438, 1.0, 0.2188, 1.0, 0.1875, 1.0, 0.1875, 1.0, 0.2188, 1.0, 0.0, 1.0, 0.03125, 1.0, 0.03125, 1.0, 0.0, 1.0, 0.8125, 1.0, 0.8438, 1.0, 0.8438, 1.0, 0.8125, 1.0, 0.03125, 1.0, 0.0625, 1.0, 0.0625, 1.0, 0.03125, 1.0, 0.4375, 1.0, 0.4688, 1.0, 0.4688, 1.0, 0.4375, 1.0, 0.8438, 1.0, 0.875, 1.0, 0.875, 1.0, 0.8438, 1.0, 0.0, 1.0, 0.03125, 1.0, 0.03125, 1.0, 0.0, 1.0, 0.4062, 1.0, 0.4375, 1.0, 0.4375, 1.0, 0.4062, 1.0, 0.8125, 1.0, 0.8438, 1.0, 0.8438, 1.0, 0.8125, 1.0, 0.375, 1.0, 0.4062, 1.0, 0.4062, 1.0, 0.375, 1.0, 0.7812, 1.0, 0.8125, 1.0, 0.8125, 1.0, 0.7812, 1.0, 0.3438, 1.0, 0.375, 1.0, 0.375, 1.0, 0.3438, 1.0, 0.75, 1.0, 0.7812, 1.0, 0.7812, 1.0, 0.75, 1.0, 0.3125, 1.0, 0.3438, 1.0, 0.3438, 1.0, 0.3125, 1.0, 0.7188, 1.0, 0.75, 1.0, 0.75, 1.0, 0.7188, 1.0, 0.2812, 1.0, 0.3125, 1.0, 0.3125, 1.0, 0.2812, 1.0, 0.6875, 1.0, 0.7188, 1.0, 0.7188, 1.0, 0.6875, 1.0, 0.25, 1.0, 0.2812, 1.0, 0.2812, 1.0, 0.25, 1.0, 0.6562, 1.0, 0.6875, 1.0, 0.6875, 1.0, 0.6562, 1.0, 0.2188, 1.0, 0.25, 1.0, 0.25, 1.0, 0.2188, 1.0, 0.625, 1.0, 0.6562, 1.0, 0.6562, 1.0, 0.625, 1.0, 0.1875, 1.0, 0.2188, 1.0, 0.2188, 1.0, 0.1875, 1.0, 0.5938, 1.0, 0.625, 1.0, 0.625, 1.0, 0.5938, 1.0, 0.1562, 1.0, 0.1875, 1.0, 0.1875, 1.0, 0.1562, 1.0, 0.5625, 1.0, 0.5938, 1.0, 0.5938, 1.0, 0.5625, 1.0, 0.9688, 1.0, 1.0, 1.0, 1.0, 1.0, 0.9688, 1.0, 0.125, 1.0, 0.1562, 1.0, 0.1562, 1.0, 0.125, 1.0, 0.5312, 1.0, 0.5625, 1.0, 0.5625, 1.0, 0.5312, 1.0, 0.9375, 1.0, 0.9688, 1.0, 0.9688, 1.0, 0.9375, 1.0, 0.09375, 1.0, 0.125, 1.0, 0.125, 1.0, 0.09375, 1.0, 0.5, 1.0, 0.5312, 1.0, 0.5312, 1.0, 0.5, 1.0, 0.9062, 1.0, 0.9375, 1.0, 0.9375, 1.0, 0.9062, 1.0, 0.0625, 1.0, 0.09375, 1.0, 0.09375, 1.0, 0.0625, 1.0, 0.4688, 1.0, 0.5, 1.0, 0.5, 1.0, 0.4688, 1.0, 1.0, 0.5, 1.0, 1.0, 0.9688, 1.0, 0.9688, 0.5, 0.9688, 0.5, 0.9688, 1.0, 0.9375, 1.0, 0.9375, 0.5, 0.9375, 0.5, 0.9375, 1.0, 0.9062, 1.0, 0.9062, 0.5, 0.9062, 0.5, 0.9062, 1.0, 0.875, 1.0, 0.875, 0.5, 0.875, 0.5, 0.875, 1.0, 0.8438, 1.0, 0.8438, 0.5, 0.8438, 0.5, 0.8438, 1.0, 0.8125, 1.0, 0.8125, 0.5, 0.8125, 0.5, 0.8125, 1.0, 0.7812, 1.0, 0.7812, 0.5, 0.7812, 0.5, 0.7812, 1.0, 0.75, 1.0, 0.75, 0.5, 0.75, 0.5, 0.75, 1.0, 0.7188, 1.0, 0.7188, 0.5, 0.7188, 0.5, 0.7188, 1.0, 0.6875, 1.0, 0.6875, 0.5, 0.6875, 0.5, 0.6875, 1.0, 0.6562, 1.0, 0.6562, 0.5, 0.6562, 0.5, 0.6562, 1.0, 0.625, 1.0, 0.625, 0.5, 0.625, 0.5, 0.625, 1.0, 0.5938, 1.0, 0.5938, 0.5, 0.5938, 0.5, 0.5938, 1.0, 0.5625, 1.0, 0.5625, 0.5, 0.5625, 0.5, 0.5625, 1.0, 0.5312, 1.0, 0.5312, 0.5, 0.5312, 0.5, 0.5312, 1.0, 0.5, 1.0, 0.5, 0.5, 0.5, 0.5, 0.5, 1.0, 0.4688, 1.0, 0.4688, 0.5, 0.4688, 0.5, 0.4688, 1.0, 0.4375, 1.0, 0.4375, 0.5, 0.4375, 0.5, 0.4375, 1.0, 0.4062, 1.0, 0.4062, 0.5, 0.4062, 0.5, 0.4062, 1.0, 0.375, 1.0, 0.375, 0.5, 0.375, 0.5, 0.375, 1.0, 0.3438, 1.0, 0.3438, 0.5, 0.3438, 0.5, 0.3438, 1.0, 0.3125, 1.0, 0.3125, 0.5, 0.3125, 0.5, 0.3125, 1.0, 0.2812, 1.0, 0.2812, 0.5, 0.2812, 0.5, 0.2812, 1.0, 0.25, 1.0, 0.25, 0.5, 0.25, 0.5, 0.25, 1.0, 0.2188, 1.0, 0.2188, 0.5, 0.2188, 0.5, 0.2188, 1.0, 0.1875, 1.0, 0.1875, 0.5, 0.1875, 0.5, 0.1875, 1.0, 0.1562, 1.0, 0.1562, 0.5, 0.1562, 0.5, 0.1562, 1.0, 0.125, 1.0, 0.125, 0.5, 0.125, 0.5, 0.125, 1.0, 0.09375, 1.0, 0.09375, 0.5, 0.09375, 0.5, 0.09375, 1.0, 0.0625, 1.0, 0.0625, 0.5, 0.0625, 0.5, 0.0625, 1.0, 0.03125, 1.0, 0.03125, 0.5, 0.03125, 0.5, 0.03125, 1.0, 0.0, 1.0, 0.0, 0.5, 0.75, 0.49, 0.7968, 0.4854, 0.8418, 0.4717, 0.8833, 0.4496, 0.9197, 0.4197, 0.9496, 0.3833, 0.9717, 0.3418, 0.9854, 0.2968, 0.99, 0.25, 0.9854, 0.2032, 0.9717, 0.1582, 0.9496, 0.1167, 0.9197, 0.08029, 0.8833, 0.05045, 0.8418, 0.02827, 0.7968, 0.01461, 0.75, 0.01, 0.7032, 0.01461, 0.6582, 0.02827, 0.6167, 0.05045, 0.5803, 0.08029, 0.5504, 0.1167, 0.5283, 0.1582, 0.5146, 0.2032, 0.51, 0.25, 0.5146, 0.2968, 0.5283, 0.3418, 0.5504, 0.3833, 0.5803, 0.4197, 0.6167, 0.4496, 0.6582, 0.4717, 0.7032, 0.4854, 0.25, 1.0, 0.2812, 1.0, 0.2812, 1.0, 0.25, 1.0, 0.875, 1.0, 0.9062, 1.0, 0.9062, 1.0, 0.875, 1.0, 0.6562, 1.0, 0.6875, 1.0, 0.6875, 1.0, 0.6562, 1.0, 0.2188, 1.0, 0.25, 1.0, 0.25, 1.0, 0.2188, 1.0, 0.625, 1.0, 0.6562, 1.0, 0.6562, 1.0, 0.625, 1.0, 0.1875, 1.0, 0.2188, 1.0, 0.2188, 1.0, 0.1875, 1.0, 0.5938, 1.0, 0.625, 1.0, 0.625, 1.0, 0.5938, 1.0, 0.1562, 1.0, 0.1875, 1.0, 0.1875, 1.0, 0.1562, 1.0, 0.5625, 1.0, 0.5938, 1.0, 0.5938, 1.0, 0.5625, 1.0, 0.9688, 1.0, 1.0, 1.0, 1.0, 1.0, 0.9688, 1.0, 0.125, 1.0, 0.1562, 1.0, 0.1562, 1.0, 0.125, 1.0, 0.5312, 1.0, 0.5625, 1.0, 0.5625, 1.0, 0.5312, 1.0, 0.9375, 1.0, 0.9688, 1.0, 0.9688, 1.0, 0.9375, 1.0, 0.09375, 1.0, 0.125, 1.0, 0.125, 1.0, 0.09375, 1.0, 0.5, 1.0, 0.5312, 1.0, 0.5312, 1.0, 0.5, 1.0, 0.9062, 1.0, 0.9375, 1.0, 0.9375, 1.0, 0.9062, 1.0, 0.0625, 1.0, 0.09375, 1.0, 0.09375, 1.0, 0.0625, 1.0, 0.4688, 1.0, 0.5, 1.0, 0.5, 1.0, 0.4688, 1.0, 0.875, 1.0, 0.9062, 1.0, 0.9062, 1.0, 0.875, 1.0, 0.03125, 1.0, 0.0625, 1.0, 0.0625, 1.0, 0.03125, 1.0, 0.4375, 1.0, 0.4688, 1.0, 0.4688, 1.0, 0.4375, 1.0, 0.8438, 1.0, 0.875, 1.0, 0.875, 1.0, 0.8438, 1.0, 0.0, 1.0, 0.03125, 1.0, 0.03125, 1.0, 0.0, 1.0, 0.4062, 1.0, 0.4375, 1.0, 0.4375, 1.0, 0.4062, 1.0, 0.8125, 1.0, 0.8438, 1.0, 0.8438, 1.0, 0.8125, 1.0, 0.375, 1.0, 0.4062, 1.0, 0.4062, 1.0, 0.375, 1.0, 0.7812, 1.0, 0.8125, 1.0, 0.8125, 1.0, 0.7812, 1.0, 0.3438, 1.0, 0.375, 1.0, 0.375, 1.0, 0.3438, 1.0, 0.75, 1.0, 0.7812, 1.0, 0.7812, 1.0, 0.75, 1.0, 0.3125, 1.0, 0.3438, 1.0, 0.3438, 1.0, 0.3125, 1.0, 0.7188, 1.0, 0.75, 1.0, 0.75, 1.0, 0.7188, 1.0, 0.2812, 1.0, 0.3125, 1.0, 0.3125, 1.0, 0.2812, 1.0, 0.6875, 1.0, 0.7188, 1.0, 0.7188, 1.0, 0.6875, 1.0, 0.4062, 1.0, 0.4375, 1.0, 0.4375, 1.0, 0.4062, 1.0, 0.625, 1.0, 0.5938, 1.0, 0.5938, 1.0, 0.625, 1.0, 0.4375, 1.0, 0.4688, 1.0, 0.4688, 1.0, 0.4375, 1.0, 0.6562, 1.0, 0.625, 1.0, 0.625, 1.0, 0.6562, 1.0, 0.4688, 1.0, 0.5, 1.0, 0.5, 1.0, 0.4688, 1.0, 0.6875, 1.0, 0.6562, 1.0, 0.6562, 1.0, 0.6875, 1.0, 0.5, 1.0, 0.5312, 1.0, 0.5312, 1.0, 0.5, 1.0, 0.7188, 1.0, 0.6875, 1.0, 0.6875, 1.0, 0.7188, 1.0, 0.5312, 1.0, 0.5625, 1.0, 0.5625, 1.0, 0.5312, 1.0, 0.75, 1.0, 0.7188, 1.0, 0.7188, 1.0, 0.75, 1.0, 0.5625, 1.0, 0.5938, 1.0, 0.5938, 1.0, 0.5625, 1.0, 0.7812, 1.0, 0.75, 1.0, 0.75, 1.0, 0.7812, 1.0, 0.5938, 1.0, 0.625, 1.0, 0.625, 1.0, 0.5938, 1.0, 0.8125, 1.0, 0.7812, 1.0, 0.7812, 1.0, 0.8125, 1.0, 0.625, 1.0, 0.6562, 1.0, 0.6562, 1.0, 0.625, 1.0, 0.8438, 1.0, 0.8125, 1.0, 0.8125, 1.0, 0.8438, 1.0, 0.03125, 1.0, 0.0, 1.0, 0.0, 1.0, 0.03125, 1.0, 0.6562, 1.0, 0.6875, 1.0, 0.6875, 1.0, 0.6562, 1.0, 0.875, 1.0, 0.8438, 1.0, 0.8438, 1.0, 0.875, 1.0, 0.0625, 1.0, 0.03125, 1.0, 0.03125, 1.0, 0.0625, 1.0, 0.6875, 1.0, 0.7188, 1.0, 0.7188, 1.0, 0.6875, 1.0, 0.9062, 1.0, 0.875, 1.0, 0.875, 1.0, 0.9062, 1.0, 0.09375, 1.0, 0.0625, 1.0, 0.0625, 1.0, 0.09375, 1.0, 0.7188, 1.0, 0.75, 1.0, 0.75, 1.0, 0.7188, 1.0, 0.9375, 1.0, 0.9062, 1.0, 0.9062, 1.0, 0.9375, 1.0, 0.125, 1.0, 0.09375, 1.0, 0.09375, 1.0, 0.125, 1.0, 0.75, 1.0, 0.7812, 1.0, 0.7812, 1.0, 0.75, 1.0, 0.9688, 1.0, 0.9375, 1.0, 0.9375, 1.0, 0.9688, 1.0, 0.1562, 1.0, 0.125, 1.0, 0.125, 1.0, 0.1562, 1.0, 0.7812, 1.0, 0.8125, 1.0, 0.8125, 1.0, 0.7812, 1.0, 1.0, 1.0, 0.9688, 1.0, 0.9688, 1.0, 1.0, 1.0, 0.1875, 1.0, 0.1562, 1.0, 0.1562, 1.0, 0.1875, 1.0, 0.3125, 1.0, 0.3438, 1.0, 0.3438, 1.0, 0.3125, 1.0, 0.03125, 1.0, 0.0625, 1.0, 0.0625, 1.0, 0.03125, 1.0, 0.7188, 1.0, 0.75, 1.0, 0.75, 1.0, 0.7188, 1.0, 0.4375, 1.0, 0.4688, 1.0, 0.4688, 1.0, 0.4375, 1.0, 0.1562, 1.0, 0.1875, 1.0, 0.1875, 1.0, 0.1562, 1.0, 0.8438, 1.0, 0.875, 1.0, 0.875, 1.0, 0.8438, 1.0, 0.5625, 1.0, 0.5938, 1.0, 0.5938, 1.0, 0.5625, 1.0, 0.2812, 1.0, 0.3125, 1.0, 0.3125, 1.0, 0.2812, 1.0, 0.9688, 1.0, 1.0, 1.0, 1.0, 1.0, 0.9688, 1.0, 0.0, 1.0, 0.03125, 1.0, 0.03125, 1.0, 0.0, 1.0, 0.6875, 1.0, 0.7188, 1.0, 0.7188, 1.0, 0.6875, 1.0, 0.4062, 1.0, 0.4375, 1.0, 0.4375, 1.0, 0.4062, 1.0, 0.125, 1.0, 0.1562, 1.0, 0.1562, 1.0, 0.125, 1.0, 0.8125, 1.0, 0.8438, 1.0, 0.8438, 1.0, 0.8125, 1.0, 0.5312, 1.0, 0.5625, 1.0, 0.5625, 1.0, 0.5312, 1.0, 0.25, 1.0, 0.2812, 1.0, 0.2812, 1.0, 0.25, 1.0, 0.9375, 1.0, 0.9688, 1.0, 0.9688, 1.0, 0.9375, 1.0, 0.6562, 1.0, 0.6875, 1.0, 0.6875, 1.0, 0.6562, 1.0, 0.375, 1.0, 0.4062, 1.0, 0.4062, 1.0, 0.375, 1.0, 0.09375, 1.0, 0.125, 1.0, 0.125, 1.0, 0.09375, 1.0, 0.7812, 1.0, 0.8125, 1.0, 0.8125, 1.0, 0.7812, 1.0, 0.5, 1.0, 0.5312, 1.0, 0.5312, 1.0, 0.5, 1.0, 0.2188, 1.0, 0.25, 1.0, 0.25, 1.0, 0.2188, 1.0, 0.9062, 1.0, 0.9375, 1.0, 0.9375, 1.0, 0.9062, 1.0, 0.625, 1.0, 0.6562, 1.0, 0.6562, 1.0, 0.625, 1.0, 0.3438, 1.0, 0.375, 1.0, 0.375, 1.0, 0.3438, 1.0, 0.0625, 1.0, 0.09375, 1.0, 0.09375, 1.0, 0.0625, 1.0, 0.75, 1.0, 0.7812, 1.0, 0.7812, 1.0, 0.75, 1.0, 0.4688, 1.0, 0.5, 1.0, 0.5, 1.0, 0.4688, 1.0, 0.1875, 1.0, 0.2188, 1.0, 0.2188, 1.0, 0.1875, 1.0, 0.875, 1.0, 0.9062, 1.0, 0.9062, 1.0, 0.875, 1.0, 0.5938, 1.0, 0.625, 1.0, 0.625, 1.0, 0.5938, 1.0, 0.5938, 1.0, 0.5625, 1.0, 0.5625, 1.0, 0.5938, 1.0, 0.375, 1.0, 0.4062, 1.0, 0.4062, 1.0, 0.375, 1.0, 0.5625, 1.0, 0.5312, 1.0, 0.5312, 1.0, 0.5625, 1.0, 0.3438, 1.0, 0.375, 1.0, 0.375, 1.0, 0.3438, 1.0, 0.5312, 1.0, 0.5, 1.0, 0.5, 1.0, 0.5312, 1.0, 0.3125, 1.0, 0.3438, 1.0, 0.3438, 1.0, 0.3125, 1.0, 0.5, 1.0, 0.4688, 1.0, 0.4688, 1.0, 0.5, 1.0, 0.2812, 1.0, 0.3125, 1.0, 0.3125, 1.0, 0.2812, 1.0, 0.4688, 1.0, 0.4375, 1.0, 0.4375, 1.0, 0.4688, 1.0, 0.25, 1.0, 0.2812, 1.0, 0.2812, 1.0, 0.25, 1.0, 0.4375, 1.0, 0.4062, 1.0, 0.4062, 1.0, 0.4375, 1.0, 0.2188, 1.0, 0.25, 1.0, 0.25, 1.0, 0.2188, 1.0, 0.4062, 1.0, 0.375, 1.0, 0.375, 1.0, 0.4062, 1.0, 0.1875, 1.0, 0.2188, 1.0, 0.2188, 1.0, 0.1875, 1.0, 0.375, 1.0, 0.3438, 1.0, 0.3438, 1.0, 0.375, 1.0, 0.1562, 1.0, 0.1875, 1.0, 0.1875, 1.0, 0.1562, 1.0, 0.9688, 1.0, 1.0, 1.0, 1.0, 1.0, 0.9688, 1.0, 0.3438, 1.0, 0.3125, 1.0, 0.3125, 1.0, 0.3438, 1.0, 0.125, 1.0, 0.1562, 1.0, 0.1562, 1.0, 0.125, 1.0, 0.9375, 1.0, 0.9688, 1.0, 0.9688, 1.0, 0.9375, 1.0, 0.3125, 1.0, 0.2812, 1.0, 0.2812, 1.0, 0.3125, 1.0, 0.09375, 1.0, 0.125, 1.0, 0.125, 1.0, 0.09375, 1.0, 0.9062, 1.0, 0.9375, 1.0, 0.9375, 1.0, 0.9062, 1.0, 0.2812, 1.0, 0.25, 1.0, 0.25, 1.0, 0.2812, 1.0, 0.0625, 1.0, 0.09375, 1.0, 0.09375, 1.0, 0.0625, 1.0, 0.875, 1.0, 0.9062, 1.0, 0.9062, 1.0, 0.875, 1.0, 0.25, 1.0, 0.2188, 1.0, 0.2188, 1.0, 0.25, 1.0, 0.03125, 1.0, 0.0625, 1.0, 0.0625, 1.0, 0.03125, 1.0, 0.8438, 1.0, 0.875, 1.0, 0.875, 1.0, 0.8438, 1.0, 0.2188, 1.0, 0.1875, 1.0, 0.1875, 1.0, 0.2188, 1.0, 0.0, 1.0, 0.03125, 1.0, 0.03125, 1.0, 0.0, 1.0, 0.8125, 1.0, 0.8438, 1.0, 0.8438, 1.0, 0.8125, 1.0, 0.03125, 1.0, 0.0625, 1.0, 0.0625, 1.0, 0.03125, 1.0, 0.4375, 1.0, 0.4688, 1.0, 0.4688, 1.0, 0.4375, 1.0, 0.8438, 1.0, 0.875, 1.0, 0.875, 1.0, 0.8438, 1.0, 0.0, 1.0, 0.03125, 1.0, 0.03125, 1.0, 0.0, 1.0, 0.4062, 1.0, 0.4375, 1.0, 0.4375, 1.0, 0.4062, 1.0, 0.8125, 1.0, 0.8438, 1.0, 0.8438, 1.0, 0.8125, 1.0, 0.375, 1.0, 0.4062, 1.0, 0.4062, 1.0, 0.375, 1.0, 0.7812, 1.0, 0.8125, 1.0, 0.8125, 1.0, 0.7812, 1.0, 0.3438, 1.0, 0.375, 1.0, 0.375, 1.0, 0.3438, 1.0, 0.75, 1.0, 0.7812, 1.0, 0.7812, 1.0, 0.75, 1.0, 0.3125, 1.0, 0.3438, 1.0, 0.3438, 1.0, 0.3125, 1.0, 0.7188, 1.0, 0.75, 1.0, 0.75, 1.0, 0.7188, 1.0, 0.2812, 1.0, 0.3125, 1.0, 0.3125, 1.0, 0.2812, 1.0, 0.6875, 1.0, 0.7188, 1.0, 0.7188, 1.0, 0.6875, 1.0, 0.25, 1.0, 0.2812, 1.0, 0.2812, 1.0, 0.25, 1.0, 0.6562, 1.0, 0.6875, 1.0, 0.6875, 1.0, 0.6562, 1.0, 0.2188, 1.0, 0.25, 1.0, 0.25, 1.0, 0.2188, 1.0, 0.625, 1.0, 0.6562, 1.0, 0.6562, 1.0, 0.625, 1.0, 0.1875, 1.0, 0.2188, 1.0, 0.2188, 1.0, 0.1875, 1.0, 0.5938, 1.0, 0.625, 1.0, 0.625, 1.0, 0.5938, 1.0, 0.1562, 1.0, 0.1875, 1.0, 0.1875, 1.0, 0.1562, 1.0, 0.5625, 1.0, 0.5938, 1.0, 0.5938, 1.0, 0.5625, 1.0, 0.9688, 1.0, 1.0, 1.0, 1.0, 1.0, 0.9688, 1.0, 0.125, 1.0, 0.1562, 1.0, 0.1562, 1.0, 0.125, 1.0, 0.5312, 1.0, 0.5625, 1.0, 0.5625, 1.0, 0.5312, 1.0, 0.9375, 1.0, 0.9688, 1.0, 0.9688, 1.0, 0.9375, 1.0, 0.09375, 1.0, 0.125, 1.0, 0.125, 1.0, 0.09375, 1.0, 0.5, 1.0, 0.5312, 1.0, 0.5312, 1.0, 0.5, 1.0, 0.9062, 1.0, 0.9375, 1.0, 0.9375, 1.0, 0.9062, 1.0, 0.0625, 1.0, 0.09375, 1.0, 0.09375, 1.0, 0.0625, 1.0, 0.4688, 1.0, 0.5, 1.0, 0.5, 1.0, 0.4688, 1.0, 0.5312, 1.0, 0.5625, 1.0, 0.9375, 1.0, 0.9688, 1.0, 0.5625, 1.0, 0.5938, 1.0, 0.9062, 1.0, 0.9375, 1.0, 0.5938, 1.0, 0.625, 1.0, 0.875, 1.0, 0.9062, 1.0, 0.625, 1.0, 0.6562, 1.0, 0.8438, 1.0, 0.875, 1.0, 0.6562, 1.0, 0.6875, 1.0, 0.8125, 1.0, 0.8438, 1.0, 0.6875, 1.0, 0.7188, 1.0, 0.7812, 1.0, 0.8125, 1.0, 0.7188, 1.0, 0.75, 1.0, 0.75, 1.0, 0.7812, 1.0, 0.75, 1.0, 0.7812, 1.0, 0.7188, 1.0, 0.75, 1.0, 0.7812, 1.0, 0.8125, 1.0, 0.6875, 1.0, 0.7188, 1.0, 0.8125, 1.0, 0.8438, 1.0, 0.6562, 1.0, 0.6875, 1.0, 0.8438, 1.0, 0.875, 1.0, 0.625, 1.0, 0.6562, 1.0, 0.875, 1.0, 0.9062, 1.0, 0.5938, 1.0, 0.625, 1.0, 0.9062, 1.0, 0.9375, 1.0, 0.5625, 1.0, 0.5938, 1.0, 0.9375, 1.0, 0.9688, 1.0, 0.5312, 1.0, 0.5625, 1.0, 0.9688, 1.0, 1.0, 1.0, 0.5, 1.0, 0.5312, 1.0, 0.0, 1.0, 0.03125, 1.0, 0.4688, 1.0, 0.5, 1.0, 0.03125, 1.0, 0.0625, 1.0, 0.4375, 1.0, 0.4688, 1.0, 0.0625, 1.0, 0.09375, 1.0, 0.4062, 1.0, 0.4375, 1.0, 0.09375, 1.0, 0.125, 1.0, 0.375, 1.0, 0.4062, 1.0, 0.125, 1.0, 0.1562, 1.0, 0.3438, 1.0, 0.375, 1.0, 0.1562, 1.0, 0.1875, 1.0, 0.3125, 1.0, 0.3438, 1.0, 0.1875, 1.0, 0.2188, 1.0, 0.2812, 1.0, 0.3125, 1.0, 0.2188, 1.0, 0.25, 1.0, 0.25, 1.0, 0.2812, 1.0, 0.25, 1.0, 0.2812, 1.0, 0.2188, 1.0, 0.25, 1.0, 0.2812, 1.0, 0.3125, 1.0, 0.1875, 1.0, 0.2188, 1.0, 0.3125, 1.0, 0.3438, 1.0, 0.1562, 1.0, 0.1875, 1.0, 0.3438, 1.0, 0.375, 1.0, 0.125, 1.0, 0.1562, 1.0, 0.375, 1.0, 0.4062, 1.0, 0.09375, 1.0, 0.125, 1.0, 0.4062, 1.0, 0.4375, 1.0, 0.0625, 1.0, 0.09375, 1.0, 0.4375, 1.0, 0.4688, 1.0, 0.03125, 1.0, 0.0625, 1.0, 0.4688, 1.0, 0.5, 1.0, 0.0, 1.0, 0.03125, 1.0, 0.5, 1.0, 0.5312, 1.0, 0.9688, 1.0, 1.0, 1.0])
me_cylinder_001.materials.append(mat_material_001)
me_cylinder_001.materials.append(mat_material_002)
me_cylinder_001.use_remesh_fix_poles = True
me_cylinder_001.use_remesh_preserve_attributes = False
me_cylinder_001.update()
me_cube_001 = bpy.data.meshes.new('Cube.001')
me_cube_001.from_pydata([(1.0, 1.0, 1.0), (1.0, 1.0, -1.0), (1.0, -1.0, 1.0), (1.0, -1.0, -1.0), (-1.0, 1.0, 1.0), (-1.0, 1.0, -1.0), (-1.0, -1.0, 1.0), (-1.0, -1.0, -1.0)], [], [(0, 4, 6, 2), (3, 2, 6, 7), (7, 6, 4, 5), (5, 1, 3, 7), (1, 0, 2, 3), (5, 4, 0, 1)])
_uv = me_cube_001.uv_layers.new(name='UVMap')
_uv.uv.foreach_set('vector', [0.625, 0.5, 0.875, 0.5, 0.875, 0.75, 0.625, 0.75, 0.375, 0.75, 0.625, 0.75, 0.625, 1.0, 0.375, 1.0, 0.375, 0.0, 0.625, 0.0, 0.625, 0.25, 0.375, 0.25, 0.125, 0.5, 0.375, 0.5, 0.375, 0.75, 0.125, 0.75, 0.375, 0.5, 0.625, 0.5, 0.625, 0.75, 0.375, 0.75, 0.375, 0.25, 0.625, 0.25, 0.625, 0.5, 0.375, 0.5])
me_cube_001.materials.append(mat_material)
me_cube_001.use_remesh_preserve_volume = False
me_cube_001.use_remesh_preserve_attributes = False
me_cube_001.use_mirror_vertex_groups = False
me_cube_001.update()

# ---- objects
ob_cube = bpy.data.objects.new('Cube', me_cube)
ob_cylinder_001 = bpy.data.objects.new('Cylinder.001', me_cylinder_001)
ob_cube_001 = bpy.data.objects.new('Cube.001', me_cube_001)

# ---- transforms, parenting, visibility, modifiers, constraints
ob_cube.location = (0.0, 0.0, -2.075)
ob_cube.scale = (0.8069, 0.8069, 0.1493)
ob_cube.lock_rotations_4d = False
ob_cube.empty_display_type = 'ARROWS'
ob_cube.lineart.crease_threshold = 0.0
ob_cylinder_001.location = (-2.186e-10, 0.0, 0.0)
ob_cylinder_001.rotation_euler = (3.142, -0.0, 0.0)
ob_cylinder_001.scale = (0.6707, 0.6707, 0.09013)
ob_cube_001.location = (0.0, 0.0, 2.104)
ob_cube_001.scale = (0.8069, 0.8069, 0.1493)
ob_cube_001.lock_rotations_4d = False
ob_cube_001.empty_display_type = 'ARROWS'
ob_cube_001.lineart.crease_threshold = 0.0

# ---- collection membership
col_collection.objects.link(ob_cube)
col_collection.objects.link(ob_cylinder_001)
col_collection.objects.link(ob_cube_001)

# ---- scene / render settings (as saved in the file)
scene.frame_start = 1; scene.frame_end = 250; scene.frame_set(18)
scene.render.engine = 'BLENDER_EEVEE_NEXT'
scene.cycles.use_denoising = False
scene.cycles.samples = 128
scene.cycles.sampling_pattern = 'TABULATED_SOBOL'
scene.cycles.use_adaptive_sampling = False
scene.cycles.use_light_tree = False
scene.view_settings.view_transform = 'Filmic'
bpy.context.view_layer.update()

# ---- added for rendering (the .blend has no active camera and no usable light): camera, sun
cam_auto = bpy.data.cameras.new('AutoCamera')
cam_auto.lens = 50.0
cam_auto.sensor_width = 36.0
cam_auto.clip_end = 1000.0
ob_auto_camera = bpy.data.objects.new('AutoCamera', cam_auto)
scene.collection.objects.link(ob_auto_camera)
ob_auto_camera.location = (4.65004, -5.58004, 3.73463)
ob_auto_camera.rotation_euler = (1.09748, -7.21219e-08, 0.694738)
scene.camera = ob_auto_camera
light_auto_sun = bpy.data.lights.new('AutoSun', 'SUN')
light_auto_sun.energy = 3.0
light_auto_sun.angle = 0.0523599
ob_auto_sun = bpy.data.objects.new('AutoSun', light_auto_sun)
scene.collection.objects.link(ob_auto_sun)
ob_auto_sun.rotation_euler = (0.872665, 0.174533, 0.523599)
bpy.context.view_layer.update()

